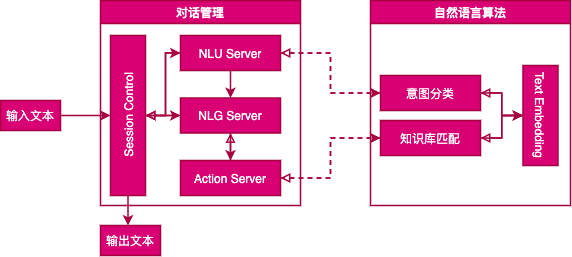

The diagram above was exported from draw.io. Its source (the exported page's mxGraphModel, read from the mxfile embedded in the PNG):
<mxGraphModel dx="763" dy="588" grid="1" gridSize="10" guides="1" tooltips="1" connect="1" arrows="1" fold="1" page="1" pageScale="1" pageWidth="827" pageHeight="1169" background="#000000" math="0" shadow="0">
  <root>
    <mxCell id="0" />
    <mxCell id="1" parent="0" />
    <mxCell id="R46mjgJ6iUr7y_pxqXLe-4" value="" style="edgeStyle=orthogonalEdgeStyle;rounded=0;orthogonalLoop=1;jettySize=auto;html=1;entryX=0.5;entryY=0;entryDx=0;entryDy=0;fillColor=#d80073;strokeColor=#A50040;strokeWidth=1.5;" edge="1" parent="1" source="R46mjgJ6iUr7y_pxqXLe-1" target="R46mjgJ6iUr7y_pxqXLe-23">
      <mxGeometry relative="1" as="geometry">
        <mxPoint x="220" y="385" as="targetPoint" />
      </mxGeometry>
    </mxCell>
    <mxCell id="R46mjgJ6iUr7y_pxqXLe-1" value="输入文本" style="text;html=1;fillColor=#d80073;align=center;verticalAlign=middle;whiteSpace=wrap;rounded=0;strokeColor=#A50040;fontColor=#ffffff;strokeWidth=1.5;" vertex="1" parent="1">
      <mxGeometry x="60" y="385" width="60" height="30" as="geometry" />
    </mxCell>
    <mxCell id="R46mjgJ6iUr7y_pxqXLe-13" value="对话管理" style="swimlane;fillColor=#d80073;strokeColor=#A50040;fontColor=#ffffff;strokeWidth=1.5;" vertex="1" parent="1">
      <mxGeometry x="160" y="285" width="200" height="205" as="geometry" />
    </mxCell>
    <mxCell id="R46mjgJ6iUr7y_pxqXLe-19" style="edgeStyle=orthogonalEdgeStyle;rounded=0;orthogonalLoop=1;jettySize=auto;html=1;entryX=0.5;entryY=0;entryDx=0;entryDy=0;fillColor=#d80073;strokeColor=#A50040;strokeWidth=1.5;" edge="1" parent="R46mjgJ6iUr7y_pxqXLe-13" source="R46mjgJ6iUr7y_pxqXLe-15" target="R46mjgJ6iUr7y_pxqXLe-17">
      <mxGeometry relative="1" as="geometry" />
    </mxCell>
    <mxCell id="R46mjgJ6iUr7y_pxqXLe-58" style="edgeStyle=orthogonalEdgeStyle;rounded=0;orthogonalLoop=1;jettySize=auto;html=1;entryX=0.5;entryY=1;entryDx=0;entryDy=0;endArrow=block;endFill=0;fillColor=#d80073;strokeColor=#A50040;strokeWidth=1.5;" edge="1" parent="R46mjgJ6iUr7y_pxqXLe-13" source="R46mjgJ6iUr7y_pxqXLe-15" target="R46mjgJ6iUr7y_pxqXLe-23">
      <mxGeometry relative="1" as="geometry">
        <Array as="points">
          <mxPoint x="65" y="53" />
          <mxPoint x="65" y="115" />
        </Array>
      </mxGeometry>
    </mxCell>
    <mxCell id="R46mjgJ6iUr7y_pxqXLe-15" value="NLU Server" style="whiteSpace=wrap;html=1;fillColor=#d80073;strokeColor=#A50040;fontColor=#ffffff;strokeWidth=1.5;" vertex="1" parent="R46mjgJ6iUr7y_pxqXLe-13">
      <mxGeometry x="80" y="35" width="100" height="35" as="geometry" />
    </mxCell>
    <mxCell id="R46mjgJ6iUr7y_pxqXLe-21" style="edgeStyle=orthogonalEdgeStyle;rounded=0;orthogonalLoop=1;jettySize=auto;html=1;entryX=0.5;entryY=0;entryDx=0;entryDy=0;fillColor=#d80073;strokeColor=#A50040;strokeWidth=1.5;" edge="1" parent="R46mjgJ6iUr7y_pxqXLe-13" source="R46mjgJ6iUr7y_pxqXLe-17" target="R46mjgJ6iUr7y_pxqXLe-18">
      <mxGeometry relative="1" as="geometry" />
    </mxCell>
    <mxCell id="R46mjgJ6iUr7y_pxqXLe-56" style="edgeStyle=orthogonalEdgeStyle;rounded=0;orthogonalLoop=1;jettySize=auto;html=1;entryX=0.5;entryY=1;entryDx=0;entryDy=0;endArrow=block;endFill=0;fillColor=#d80073;strokeColor=#A50040;strokeWidth=1.5;" edge="1" parent="R46mjgJ6iUr7y_pxqXLe-13" source="R46mjgJ6iUr7y_pxqXLe-17" target="R46mjgJ6iUr7y_pxqXLe-23">
      <mxGeometry relative="1" as="geometry" />
    </mxCell>
    <mxCell id="R46mjgJ6iUr7y_pxqXLe-17" value="NLG Server" style="whiteSpace=wrap;html=1;fillColor=#d80073;strokeColor=#A50040;fontColor=#ffffff;strokeWidth=1.5;" vertex="1" parent="R46mjgJ6iUr7y_pxqXLe-13">
      <mxGeometry x="80" y="97.5" width="100" height="35" as="geometry" />
    </mxCell>
    <mxCell id="R46mjgJ6iUr7y_pxqXLe-55" style="edgeStyle=orthogonalEdgeStyle;rounded=0;orthogonalLoop=1;jettySize=auto;html=1;entryX=0.5;entryY=1;entryDx=0;entryDy=0;endArrow=block;endFill=0;fillColor=#d80073;strokeColor=#A50040;strokeWidth=1.5;" edge="1" parent="R46mjgJ6iUr7y_pxqXLe-13" source="R46mjgJ6iUr7y_pxqXLe-18" target="R46mjgJ6iUr7y_pxqXLe-17">
      <mxGeometry relative="1" as="geometry" />
    </mxCell>
    <mxCell id="R46mjgJ6iUr7y_pxqXLe-18" value="Action Server" style="whiteSpace=wrap;html=1;fillColor=#d80073;strokeColor=#A50040;fontColor=#ffffff;strokeWidth=1.5;" vertex="1" parent="R46mjgJ6iUr7y_pxqXLe-13">
      <mxGeometry x="80" y="160" width="100" height="35" as="geometry" />
    </mxCell>
    <mxCell id="R46mjgJ6iUr7y_pxqXLe-59" style="edgeStyle=orthogonalEdgeStyle;rounded=0;orthogonalLoop=1;jettySize=auto;html=1;entryX=0;entryY=0.5;entryDx=0;entryDy=0;endArrow=classic;endFill=1;fillColor=#d80073;strokeColor=#A50040;strokeWidth=1.5;" edge="1" parent="R46mjgJ6iUr7y_pxqXLe-13" source="R46mjgJ6iUr7y_pxqXLe-23" target="R46mjgJ6iUr7y_pxqXLe-17">
      <mxGeometry relative="1" as="geometry" />
    </mxCell>
    <mxCell id="R46mjgJ6iUr7y_pxqXLe-60" style="edgeStyle=orthogonalEdgeStyle;rounded=0;orthogonalLoop=1;jettySize=auto;html=1;entryX=0;entryY=0.5;entryDx=0;entryDy=0;endArrow=classic;endFill=1;fillColor=#d80073;strokeColor=#A50040;strokeWidth=1.5;" edge="1" parent="R46mjgJ6iUr7y_pxqXLe-13" source="R46mjgJ6iUr7y_pxqXLe-23" target="R46mjgJ6iUr7y_pxqXLe-15">
      <mxGeometry relative="1" as="geometry" />
    </mxCell>
    <mxCell id="R46mjgJ6iUr7y_pxqXLe-23" value="Session Control" style="whiteSpace=wrap;html=1;rotation=-90;fillColor=#d80073;strokeColor=#A50040;fontColor=#ffffff;strokeWidth=1.5;" vertex="1" parent="R46mjgJ6iUr7y_pxqXLe-13">
      <mxGeometry x="-52.5" y="97.5" width="160" height="35" as="geometry" />
    </mxCell>
    <mxCell id="R46mjgJ6iUr7y_pxqXLe-32" value="自然语言算法" style="swimlane;fillColor=#d80073;strokeColor=#A50040;fontColor=#ffffff;strokeWidth=1.5;" vertex="1" parent="1">
      <mxGeometry x="430" y="285" width="200" height="205" as="geometry" />
    </mxCell>
    <mxCell id="R46mjgJ6iUr7y_pxqXLe-52" style="edgeStyle=orthogonalEdgeStyle;rounded=0;orthogonalLoop=1;jettySize=auto;html=1;entryX=1;entryY=0.5;entryDx=0;entryDy=0;endArrow=block;endFill=0;fillColor=#d80073;strokeColor=#A50040;strokeWidth=1.5;" edge="1" parent="R46mjgJ6iUr7y_pxqXLe-32" source="R46mjgJ6iUr7y_pxqXLe-35" target="R46mjgJ6iUr7y_pxqXLe-37">
      <mxGeometry relative="1" as="geometry" />
    </mxCell>
    <mxCell id="R46mjgJ6iUr7y_pxqXLe-53" style="edgeStyle=orthogonalEdgeStyle;rounded=0;orthogonalLoop=1;jettySize=auto;html=1;entryX=1;entryY=0.5;entryDx=0;entryDy=0;endArrow=block;endFill=0;fillColor=#d80073;strokeColor=#A50040;strokeWidth=1.5;" edge="1" parent="R46mjgJ6iUr7y_pxqXLe-32" source="R46mjgJ6iUr7y_pxqXLe-35" target="R46mjgJ6iUr7y_pxqXLe-39">
      <mxGeometry relative="1" as="geometry" />
    </mxCell>
    <mxCell id="R46mjgJ6iUr7y_pxqXLe-35" value="Text Embedding" style="whiteSpace=wrap;html=1;rotation=90;fillColor=#d80073;strokeColor=#A50040;fontColor=#ffffff;strokeWidth=1.5;" vertex="1" parent="R46mjgJ6iUr7y_pxqXLe-32">
      <mxGeometry x="120" y="97.5" width="100" height="35" as="geometry" />
    </mxCell>
    <mxCell id="R46mjgJ6iUr7y_pxqXLe-51" style="edgeStyle=orthogonalEdgeStyle;rounded=0;orthogonalLoop=1;jettySize=auto;html=1;entryX=0.5;entryY=1;entryDx=0;entryDy=0;endArrow=classic;endFill=1;fillColor=#d80073;strokeColor=#A50040;strokeWidth=1.5;" edge="1" parent="R46mjgJ6iUr7y_pxqXLe-32" source="R46mjgJ6iUr7y_pxqXLe-37" target="R46mjgJ6iUr7y_pxqXLe-35">
      <mxGeometry relative="1" as="geometry" />
    </mxCell>
    <mxCell id="R46mjgJ6iUr7y_pxqXLe-37" value="意图分类" style="whiteSpace=wrap;html=1;fillColor=#d80073;strokeColor=#A50040;fontColor=#ffffff;strokeWidth=1.5;" vertex="1" parent="R46mjgJ6iUr7y_pxqXLe-32">
      <mxGeometry x="10" y="75" width="100" height="35" as="geometry" />
    </mxCell>
    <mxCell id="R46mjgJ6iUr7y_pxqXLe-54" style="edgeStyle=orthogonalEdgeStyle;rounded=0;orthogonalLoop=1;jettySize=auto;html=1;entryX=0.5;entryY=1;entryDx=0;entryDy=0;endArrow=classic;endFill=1;fillColor=#d80073;strokeColor=#A50040;strokeWidth=1.5;" edge="1" parent="R46mjgJ6iUr7y_pxqXLe-32" source="R46mjgJ6iUr7y_pxqXLe-39" target="R46mjgJ6iUr7y_pxqXLe-35">
      <mxGeometry relative="1" as="geometry" />
    </mxCell>
    <mxCell id="R46mjgJ6iUr7y_pxqXLe-39" value="知识库匹配" style="whiteSpace=wrap;html=1;fillColor=#d80073;strokeColor=#A50040;fontColor=#ffffff;strokeWidth=1.5;" vertex="1" parent="R46mjgJ6iUr7y_pxqXLe-32">
      <mxGeometry x="10" y="120" width="100" height="35" as="geometry" />
    </mxCell>
    <mxCell id="R46mjgJ6iUr7y_pxqXLe-47" style="edgeStyle=orthogonalEdgeStyle;rounded=0;orthogonalLoop=1;jettySize=auto;html=1;entryX=0;entryY=0.5;entryDx=0;entryDy=0;dashed=1;fillColor=#d80073;strokeColor=#A50040;strokeWidth=1.5;" edge="1" parent="1" source="R46mjgJ6iUr7y_pxqXLe-15" target="R46mjgJ6iUr7y_pxqXLe-37">
      <mxGeometry relative="1" as="geometry" />
    </mxCell>
    <mxCell id="R46mjgJ6iUr7y_pxqXLe-48" style="edgeStyle=orthogonalEdgeStyle;rounded=0;orthogonalLoop=1;jettySize=auto;html=1;entryX=0;entryY=0.5;entryDx=0;entryDy=0;dashed=1;fillColor=#d80073;strokeColor=#A50040;strokeWidth=1.5;" edge="1" parent="1" source="R46mjgJ6iUr7y_pxqXLe-18" target="R46mjgJ6iUr7y_pxqXLe-39">
      <mxGeometry relative="1" as="geometry" />
    </mxCell>
    <mxCell id="R46mjgJ6iUr7y_pxqXLe-49" style="edgeStyle=orthogonalEdgeStyle;rounded=0;orthogonalLoop=1;jettySize=auto;html=1;entryX=1;entryY=0.5;entryDx=0;entryDy=0;dashed=1;endArrow=block;endFill=0;fillColor=#d80073;strokeColor=#A50040;strokeWidth=1.5;" edge="1" parent="1" source="R46mjgJ6iUr7y_pxqXLe-37" target="R46mjgJ6iUr7y_pxqXLe-15">
      <mxGeometry relative="1" as="geometry" />
    </mxCell>
    <mxCell id="R46mjgJ6iUr7y_pxqXLe-50" style="edgeStyle=orthogonalEdgeStyle;rounded=0;orthogonalLoop=1;jettySize=auto;html=1;entryX=1;entryY=0.5;entryDx=0;entryDy=0;dashed=1;endArrow=block;endFill=0;fillColor=#d80073;strokeColor=#A50040;strokeWidth=1.5;" edge="1" parent="1" source="R46mjgJ6iUr7y_pxqXLe-39" target="R46mjgJ6iUr7y_pxqXLe-18">
      <mxGeometry relative="1" as="geometry" />
    </mxCell>
    <mxCell id="R46mjgJ6iUr7y_pxqXLe-67" value="" style="edgeStyle=orthogonalEdgeStyle;rounded=0;orthogonalLoop=1;jettySize=auto;html=1;endArrow=classic;endFill=1;fillColor=#d80073;strokeColor=#A50040;strokeWidth=1.5;" edge="1" parent="1" source="R46mjgJ6iUr7y_pxqXLe-23">
      <mxGeometry relative="1" as="geometry">
        <mxPoint x="187.48275862068976" y="510" as="targetPoint" />
      </mxGeometry>
    </mxCell>
    <mxCell id="R46mjgJ6iUr7y_pxqXLe-68" value="输出文本" style="text;html=1;fillColor=#d80073;align=center;verticalAlign=middle;whiteSpace=wrap;rounded=0;strokeColor=#A50040;fontColor=#ffffff;strokeWidth=1.5;" vertex="1" parent="1">
      <mxGeometry x="160" y="510" width="60" height="30" as="geometry" />
    </mxCell>
  </root>
</mxGraphModel>